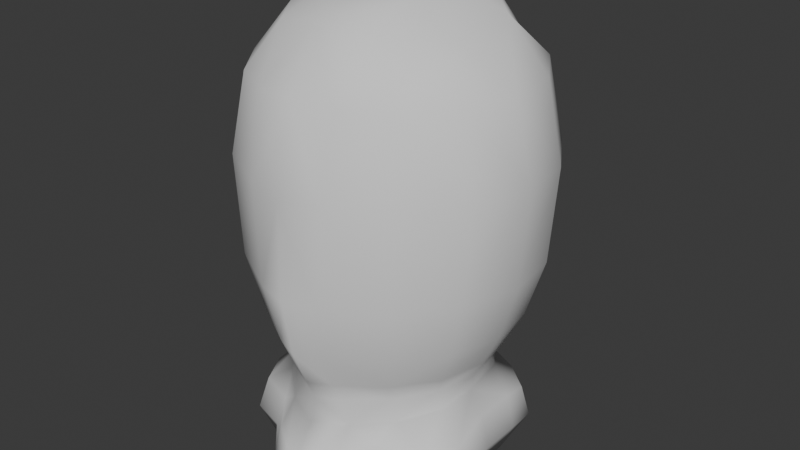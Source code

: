 # Source: slipjelly.blend  (saved by Blender 4.4.30; exported with 4.5.12 LTS)
import bpy
from mathutils import Matrix  # noqa: F401  (used for matrix-valued properties, if any)

bpy.ops.wm.read_factory_settings(use_empty=True)
scene = bpy.context.scene
scene.name = 'Scene'

# ---- collections
col_collection = bpy.data.collections.new('Collection'); scene.collection.children.link(col_collection)

# ---- world
world_world = bpy.data.worlds.new('World'); scene.world = world_world
world_world.use_nodes = True; world_world.node_tree.nodes.clear()
_N = world_world.node_tree.nodes; _L = world_world.node_tree.links
n0 = _N.new('ShaderNodeOutputWorld'); n0.name = 'World Output'; n0.location = (300, 300)
n1 = _N.new('ShaderNodeBackground'); n1.name = 'Background'; n1.location = (10, 300)
n1.inputs[0].default_value = (0.05088, 0.05088, 0.05088, 1.0)
_L.new(n1.outputs[0], n0.inputs[0])
n0.is_active_output = True
world_world.color = (0.05088, 0.05088, 0.05088)
world_world.sun_shadow_jitter_overblur = 0.0

# ---- meshes
me_mesh_0_body = bpy.data.meshes.new('mesh_0_Body')
me_mesh_0_body.from_pydata([(-3.846, 0.1354, 0.3645), (-1.879, 0.3663, 2.713), (-2.16, 0.702, 4.186), (-3.375, 0.05862, -3.263), (-2.149, 0.02115, -2.331), (0.0, 0.7667, 0.2913), (0.0, 0.05824, 3.94), (-1.031, 0.166, 5.228), (0.0, -0.01172, 5.439), (0.0, 0.07769, -3.841), (0.0, 0.1714, -2.584), (0.0, 18.39, -1.337), (0.0, 17.89, -3.778), (0.0, 15.81, -5.589), (-1.647, 15.79, -5.148), (-1.547, 17.81, -3.336), (-3.807, 15.63, -3.653), (-4.946, 15.56, -1.859), (-5.155, 15.54, 0.2942), (-3.288, 17.39, -1.782), (-3.452, 17.35, 1.307), (-1.599, 18.21, -1.341), (-1.85, 17.46, 3.393), (-1.642, 18.21, 1.451), (0.0, 17.79, 3.628), (0.0, 18.42, 1.458), (-4.49, 2.591, 1.894), (-4.2, 2.835, 0.05538), (-4.535, 1.551, 0.08188), (-4.865, 1.194, 2.049), (-3.837, 2.588, 3.157), (-2.37, 1.718, 4.204), (-2.125, 2.864, 3.909), (-4.12, 2.722, -1.679), (-4.472, 1.454, -1.638), (-3.987, 2.443, -2.853), (-4.193, 1.237, 3.385), (-3.75, 0.1088, 3.043), (-4.508, 0.04547, 2.027), (0.0, 2.503, -3.99), (-1.368, 2.543, -4.092), (-1.482, 3.425, -3.553), (0.0, 2.138, 5.496), (-0.5908, 2.24, 5.415), (-0.7808, 1.112, 5.626), (0.0, 1.023, 5.751), (-1.39, 2.473, 4.905), (-1.579, 1.224, 5.102), (0.0, 1.146, -4.201), (-4.242, 1.154, -3.077), (-3.846, 0.1155, -1.716), (-1.5, 1.134, -4.341), (-2.81, 2.377, -3.858), (-3.254, 1.076, -3.986), (-1.637, -0.00372, -3.856), (0.0, 12.33, -6.331), (-1.618, 12.39, -5.824), (0.0, 4.24, -4.333), (-0.9844, 4.286, -3.912), (-4.159, 12.46, -4.228), (0.0, 3.453, -3.888), (-2.672, 4.348, -2.75), (-5.564, 12.52, -1.963), (-3.245, 3.638, -2.004), (-3.496, 4.39, -1.431), (-5.763, 12.51, 0.09358), (-3.593, 3.726, -0.03708), (-5.161, 12.54, 2.364), (-3.675, 4.36, 0.019), (-4.642, 15.53, 2.086), (-3.22, 15.54, 3.918), (-3.641, 12.55, 4.311), (-3.329, 4.372, 1.581), (-3.483, 3.651, 1.605), (-1.608, 15.58, 4.804), (-2.315, 4.322, 3.005), (-1.546, 12.52, 5.408), (-0.9394, 4.232, 4.061), (0.0, 15.67, 5.087), (-2.633, 3.521, 3.012), (0.0, 4.185, 4.469), (0.0, 12.42, 5.772), (-1.35, 3.403, 4.143), (0.0, 3.216, 4.743), (0.0, 8.671, -6.392), (-1.336, 8.631, -5.856), (-3.866, 8.714, -4.24), (-5.26, 8.79, -1.969), (-5.459, 8.711, 0.06997), (-4.892, 8.803, 2.375), (-3.354, 8.806, 4.334), (-1.265, 8.746, 5.484), (0.0, 8.745, 5.877), (0.0, 6.438, -5.89), (0.0, 5.063, -5.082), (-1.037, 6.427, -5.364), (-0.9248, 5.071, -4.61), (-3.309, 6.455, -3.869), (-2.867, 5.108, -3.318), (-4.574, 6.505, -1.812), (-3.947, 5.158, -1.565), (-4.763, 6.433, 0.05331), (-4.121, 5.11, 0.03592), (-4.257, 6.498, 2.152), (-3.69, 5.146, 1.834), (-2.847, 6.479, 3.941), (-2.476, 5.113, 3.406), (-0.9758, 6.437, 5.03), (-0.8725, 5.052, 4.451), (0.0, 5.036, 4.85), (0.0, 6.436, 5.432)], [], [(38, 0, 37), (37, 1, 2), (50, 3, 4), (9, 10, 4, 54), (3, 54, 4), (7, 6, 8), (35, 49, 34, 33), (1, 6, 7, 2), (58, 41, 63, 61), (19, 16, 17), (19, 15, 14, 16), (82, 77, 75, 79), (21, 23, 25, 11), (85, 86, 59, 56), (104, 72, 75, 106), (74, 78, 24, 22), (36, 30, 26, 29), (20, 23, 21, 19), (28, 29, 26, 27), (53, 49, 35, 52), (44, 47, 7), (32, 31, 47, 46), (47, 44, 43, 46), (36, 31, 32, 30), (37, 2, 31, 36), (15, 19, 21), (38, 37, 36, 29), (68, 66, 73, 72), (28, 0, 38, 29), (27, 33, 34, 28), (30, 79, 73, 26), (7, 8, 45, 44), (48, 51, 40, 39), (66, 68, 64, 63), (56, 59, 16, 14), (48, 9, 54, 51), (0, 1, 37), (0, 50, 4), (4, 10, 5), (24, 25, 23, 22), (51, 53, 52, 40), (18, 20, 19, 17), (41, 60, 39, 40), (70, 74, 22), (44, 45, 42, 43), (66, 27, 26, 73), (63, 35, 33), (91, 92, 81, 76), (41, 40, 52), (71, 76, 74, 70), (90, 91, 76, 71), (49, 53, 3), (67, 71, 70, 69), (69, 18, 65, 67), (89, 67, 65, 88), (62, 65, 18, 17), (59, 62, 17, 16), (100, 64, 68, 102), (0, 4, 5, 1), (43, 83, 82, 46), (98, 61, 64, 100), (56, 14, 13, 55), (84, 85, 56, 55), (14, 15, 12, 13), (49, 3, 50, 34), (50, 0, 28, 34), (41, 52, 35, 63), (61, 63, 64), (76, 81, 78, 74), (79, 32, 82), (79, 30, 32), (82, 32, 46), (20, 18, 69), (83, 43, 42), (31, 2, 47), (53, 51, 54, 3), (82, 83, 80, 77), (2, 7, 47), (79, 75, 72, 73), (12, 15, 21, 11), (57, 60, 41, 58), (93, 95, 85, 84), (59, 86, 87, 62), (62, 87, 88, 65), (103, 89, 88, 101), (105, 107, 91, 90), (107, 110, 92, 91), (67, 89, 90, 71), (95, 97, 86, 85), (58, 61, 98, 96), (96, 98, 97, 95), (77, 80, 109, 108), (108, 109, 110, 107), (75, 77, 108, 106), (106, 108, 107, 105), (72, 104, 102, 68), (104, 103, 101, 102), (57, 58, 96, 94), (94, 96, 95, 93), (86, 97, 99, 87), (97, 98, 100, 99), (87, 99, 101, 88), (99, 100, 102, 101), (89, 103, 105, 90), (103, 104, 106, 105), (6, 1, 5), (70, 22, 20, 69), (20, 22, 23), (66, 63, 33, 27)])
me_mesh_0_body.polygons.foreach_set('use_smooth', [True] * 109)
_uv = me_mesh_0_body.uv_layers.new(name='GeometrySource2')
_uv.uv.foreach_set('vector', [-1.106, 0.2922, -1.172, 0.4597, -1.155, 0.2031, -1.155, 0.2031, -1.363, 0.2797, -1.32, 0.1884, -1.154, 0.6012, -1.193, 0.7673, -1.334, 0.6807, -1.502, 0.768, -1.502, 0.7058, -1.334, 0.6807, -1.381, 0.8246, -1.193, 0.7673, -1.381, 0.8246, -1.334, 0.6807, -1.41, 0.1232, -1.502, 0.1881, -1.502, 0.0975, -0.1374, -0.1146, -0.1386, -0.1621, -0.03617, -0.14, -0.04048, -0.08953, -1.363, 0.2797, -1.502, 0.1881, -1.41, 0.1232, -1.32, 0.1884, -0.3769, 0.1905, -0.3743, 0.01325, -0.1845, 0.01464, -0.2243, 0.1892, -0.3094, 0.7787, -0.2487, 0.4663, -0.1599, 0.4851, -0.3094, 0.7787, -0.3706, 0.6827, -0.3722, 0.4259, -0.2487, 0.4663, 0.3531, 0.0134, 0.3517, 0.192, 0.2272, 0.1923, 0.2196, 0.01482, 0.3057, 0.981, 0.3332, 0.832, 0.5024, 0.8383, 0.5024, 1.005, -0.3762, 0.2721, -0.2283, 0.2805, -0.2322, 0.3717, -0.3755, 0.3538, 0.1116, 0.2154, 0.1117, 0.1863, 0.2272, 0.1923, 0.2269, 0.2224, 0.3529, 0.4613, 0.5024, 0.4552, 0.5024, 0.6802, 0.3497, 0.666, 0.2395, -0.1539, 0.2395, -0.1041, 0.1583, -0.1039, 0.1583, -0.154, 0.1993, 0.7418, 0.3332, 0.832, 0.3057, 0.981, 0.1526, 0.8689, 0.03088, -0.1144, 0.1583, -0.154, 0.1583, -0.1039, 0.03064, -0.04874, -0.2966, -0.1621, -0.1386, -0.1621, -0.1374, -0.1146, -0.2943, -0.1146, 0.4481, -0.1392, 0.3923, -0.1375, 0.4202, -0.2096, 0.3041, -0.07296, 0.3065, -0.143, 0.3923, -0.1375, 0.3923, -0.06773, 0.3923, -0.1375, 0.4481, -0.1392, 0.4481, -0.0689, 0.3923, -0.06773, 0.2395, -0.1539, 0.3065, -0.143, 0.3041, -0.07296, 0.2395, -0.1041, 0.2395, -0.2096, 0.2965, -0.2096, 0.3065, -0.143, 0.2395, -0.1539, -0.3706, 0.6827, -0.3094, 0.7787, -0.3473, 0.8527, 0.1583, -0.2096, 0.2395, -0.2096, 0.2395, -0.1539, 0.1583, -0.154, -0.006707, 0.1916, -0.004863, 0.01574, 0.1112, 0.01173, 0.1117, 0.1863, 0.03088, -0.1144, 0.03057, -0.2096, 0.1583, -0.2096, 0.1583, -0.154, 0.03064, -0.04874, -0.04048, -0.08953, -0.03617, -0.14, 0.03088, -0.1144, 0.2395, -0.1041, 0.2196, 0.01482, 0.1112, 0.01173, 0.1583, -0.1039, 0.4202, -0.2096, 0.5056, -0.2096, 0.5056, -0.1409, 0.4481, -0.1392, -0.5, -0.1243, -0.4024, -0.1439, -0.4024, -0.07513, -0.5, -0.03877, -0.004863, 0.01574, -0.006707, 0.1916, -0.1247, 0.1924, -0.1845, 0.01464, -0.3755, 0.3538, -0.2322, 0.3717, -0.2487, 0.4663, -0.3722, 0.4259, -0.5, -0.1243, -0.5, -0.2096, -0.4024, -0.2096, -0.4024, -0.1439, -1.172, 0.4597, -1.363, 0.2797, -1.155, 0.2031, -1.172, 0.4597, -1.154, 0.6012, -1.334, 0.6807, -1.334, 0.6807, -1.502, 0.7058, -1.502, 0.5133, 0.5024, 0.6802, 0.5024, 0.8383, 0.3332, 0.832, 0.3497, 0.666, -0.4024, -0.1439, -0.2966, -0.1621, -0.2943, -0.1146, -0.4024, -0.07513, -0.006348, 0.5007, 0.1993, 0.7418, -0.3094, 0.7787, -0.1599, 0.4851, -0.3743, 0.01325, -0.5, 0.01098, -0.5, -0.03877, -0.4024, -0.07513, 0.2317, 0.4669, 0.3529, 0.4613, 0.3497, 0.666, 0.4481, -0.1392, 0.5056, -0.1409, 0.5056, -0.07007, 0.4481, -0.0689, -0.004863, 0.01574, 0.03064, -0.04874, 0.1583, -0.1039, 0.1112, 0.01173, -0.1845, 0.01464, -0.1374, -0.1146, -0.04048, -0.08953, 0.3524, 0.2779, 0.5024, 0.2758, 0.5024, 0.36, 0.3532, 0.3638, -0.3743, 0.01325, -0.4024, -0.07513, -0.2943, -0.1146, 0.2251, 0.3725, 0.3532, 0.3638, 0.3529, 0.4613, 0.2317, 0.4669, 0.2262, 0.2824, 0.3524, 0.2779, 0.3532, 0.3638, 0.2251, 0.3725, -0.1386, -0.1621, -0.2966, -0.1621, -0.2203, -0.2096, 0.1112, 0.3605, 0.2251, 0.3725, 0.2317, 0.4669, 0.1239, 0.4751, 0.1239, 0.4751, -0.006348, 0.5007, -0.008238, 0.3767, 0.1112, 0.3605, 0.1114, 0.2734, 0.1112, 0.3605, -0.008238, 0.3767, -0.007472, 0.2841, -0.1304, 0.3813, -0.008238, 0.3767, -0.006348, 0.5007, -0.1599, 0.4851, -0.2322, 0.3717, -0.1304, 0.3813, -0.1599, 0.4851, -0.2487, 0.4663, -0.1256, 0.2239, -0.1247, 0.1924, -0.006707, 0.1916, -0.006962, 0.2224, -1.172, 0.4597, -1.334, 0.6807, -1.502, 0.5133, -1.363, 0.2797, 0.4481, -0.0689, 0.5024, 0.01175, 0.3531, 0.0134, 0.3923, -0.06773, -0.2257, 0.2196, -0.2243, 0.1892, -0.1247, 0.1924, -0.1256, 0.2239, -0.3755, 0.3538, -0.3722, 0.4259, -0.5003, 0.4032, -0.5007, 0.3426, -0.5011, 0.2643, -0.3762, 0.2721, -0.3755, 0.3538, -0.5007, 0.3426, -0.3722, 0.4259, -0.3706, 0.6827, -0.5, 0.6782, -0.5003, 0.4032, -0.1386, -0.1621, -0.2203, -0.2096, -0.03617, -0.2096, -0.03617, -0.14, -0.03617, -0.2096, 0.03057, -0.2096, 0.03088, -0.1144, -0.03617, -0.14, -0.3743, 0.01325, -0.2943, -0.1146, -0.1374, -0.1146, -0.1845, 0.01464, -0.2243, 0.1892, -0.1845, 0.01464, -0.1247, 0.1924, 0.3532, 0.3638, 0.5024, 0.36, 0.5024, 0.4552, 0.3529, 0.4613, 0.2196, 0.01482, 0.3041, -0.07296, 0.3531, 0.0134, 0.2196, 0.01482, 0.2395, -0.1041, 0.3041, -0.07296, 0.3531, 0.0134, 0.3041, -0.07296, 0.3923, -0.06773, 0.1993, 0.7418, -0.006348, 0.5007, 0.1239, 0.4751, 0.5024, 0.01175, 0.4481, -0.0689, 0.5056, -0.07007, 0.3065, -0.143, 0.2965, -0.2096, 0.3923, -0.1375, -0.2966, -0.1621, -0.4024, -0.1439, -0.4024, -0.2096, -0.2203, -0.2096, 0.3531, 0.0134, 0.5024, 0.01175, 0.5024, 0.1916, 0.3517, 0.192, 0.2965, -0.2096, 0.4202, -0.2096, 0.3923, -0.1375, 0.2196, 0.01482, 0.2272, 0.1923, 0.1117, 0.1863, 0.1112, 0.01173, -0.5, 0.6782, -0.3706, 0.6827, -0.3473, 0.8527, -0.4939, 0.865, -0.5015, 0.1861, -0.5, 0.01098, -0.3743, 0.01325, -0.3769, 0.1905, -0.5012, 0.2383, -0.3764, 0.2449, -0.3762, 0.2721, -0.5011, 0.2643, -0.2322, 0.3717, -0.2283, 0.2805, -0.1275, 0.2869, -0.1304, 0.3813, -0.1304, 0.3813, -0.1275, 0.2869, -0.007472, 0.2841, -0.008238, 0.3767, 0.1115, 0.2444, 0.1114, 0.2734, -0.007472, 0.2841, -0.007217, 0.2533, 0.2265, 0.2524, 0.3522, 0.2493, 0.3524, 0.2779, 0.2262, 0.2824, 0.3522, 0.2493, 0.5024, 0.2477, 0.5024, 0.2758, 0.3524, 0.2779, 0.1112, 0.3605, 0.1114, 0.2734, 0.2262, 0.2824, 0.2251, 0.3725, -0.3764, 0.2449, -0.227, 0.25, -0.2283, 0.2805, -0.3762, 0.2721, -0.3769, 0.1905, -0.2243, 0.1892, -0.2257, 0.2196, -0.3767, 0.2177, -0.3767, 0.2177, -0.2257, 0.2196, -0.227, 0.25, -0.3764, 0.2449, 0.3517, 0.192, 0.5024, 0.1916, 0.5024, 0.2197, 0.3519, 0.2206, 0.3519, 0.2206, 0.5024, 0.2197, 0.5024, 0.2477, 0.3522, 0.2493, 0.2272, 0.1923, 0.3517, 0.192, 0.3519, 0.2206, 0.2269, 0.2224, 0.2269, 0.2224, 0.3519, 0.2206, 0.3522, 0.2493, 0.2265, 0.2524, 0.1117, 0.1863, 0.1116, 0.2154, -0.006962, 0.2224, -0.006707, 0.1916, 0.1116, 0.2154, 0.1115, 0.2444, -0.007217, 0.2533, -0.006962, 0.2224, -0.5015, 0.1861, -0.3769, 0.1905, -0.3767, 0.2177, -0.5014, 0.2122, -0.5014, 0.2122, -0.3767, 0.2177, -0.3764, 0.2449, -0.5012, 0.2383, -0.2283, 0.2805, -0.227, 0.25, -0.1266, 0.2554, -0.1275, 0.2869, -0.227, 0.25, -0.2257, 0.2196, -0.1256, 0.2239, -0.1266, 0.2554, -0.1275, 0.2869, -0.1266, 0.2554, -0.007217, 0.2533, -0.007472, 0.2841, -0.1266, 0.2554, -0.1256, 0.2239, -0.006962, 0.2224, -0.007217, 0.2533, 0.1114, 0.2734, 0.1115, 0.2444, 0.2265, 0.2524, 0.2262, 0.2824, 0.1115, 0.2444, 0.1116, 0.2154, 0.2269, 0.2224, 0.2265, 0.2524, -1.502, 0.1881, -1.363, 0.2797, -1.502, 0.5133, 0.2317, 0.4669, 0.3497, 0.666, 0.1993, 0.7418, 0.1239, 0.4751, 0.1993, 0.7418, 0.3497, 0.666, 0.3332, 0.832, -0.004863, 0.01574, -0.1845, 0.01464, -0.04048, -0.08953, 0.03064, -0.04874])
me_mesh_0_body.update()
me_mesh_0_body.normals_split_custom_set([tuple(v) for v in zip(*[iter([-0.3378, -0.9405, 0.03697, -0.1029, -0.9946, -0.01386, -0.1486, -0.9594, 0.2395, -0.1486, -0.9594, 0.2395, 0.0357, -0.999, -0.02758, -0.3588, -0.7809, 0.5113, -0.4308, -0.8986, -0.08276, -0.3851, -0.8799, -0.2783, 0.05425, -0.9931, 0.1037, -0.08665, -0.8157, -0.572, 0.05797, -0.9849, 0.1631, 0.05425, -0.9931, 0.1037, -0.206, -0.7962, -0.5689, -0.3851, -0.8799, -0.2783, -0.206, -0.7962, -0.5689, 0.05425, -0.9931, 0.1037, -0.4586, -0.813, 0.3589, 0.04459, -0.9938, -0.102, -0.0314, -0.8506, 0.5249, -0.6797, 0.5443, -0.4917, -0.8808, -0.311, -0.3571, -0.9533, -0.2901, -0.08363, -0.882, 0.4472, -0.149, 0.0357, -0.999, -0.02758, 0.04459, -0.9938, -0.102, -0.4586, -0.813, 0.3589, -0.3588, -0.7809, 0.5113, -0.4356, -0.4584, -0.7747, -0.4465, -0.3032, -0.8419, -0.8479, -0.00598, -0.5301, -0.6432, -0.3368, -0.6876, -0.5276, 0.8362, -0.1499, -0.6696, 0.3311, -0.6649, -0.8504, 0.3726, -0.3715, -0.5276, 0.8362, -0.1499, -0.3301, 0.8069, -0.4898, -0.3698, 0.3667, -0.8537, -0.6696, 0.3311, -0.6649, -0.5226, 0.05639, 0.8507, -0.495, -0.06292, 0.8666, -0.7108, -0.08636, 0.698, -0.7416, 0.1579, 0.652, -0.2177, 0.9751, 0.04199, -0.3337, 0.9193, 0.2085, 0.03817, 0.9923, 0.1179, 0.09323, 0.9954, -0.02356, -0.4578, -0.1146, -0.8816, -0.7015, -0.1984, -0.6845, -0.6987, 0.06345, -0.7126, -0.4336, 0.08543, -0.897, -0.7741, -0.4921, 0.3984, -0.898, -0.1546, 0.4118, -0.7108, -0.08636, 0.698, -0.6119, -0.4381, 0.6586, -0.2945, 0.3454, 0.8911, -0.08585, 0.3786, 0.9216, -0.0536, 0.8209, 0.5686, -0.3624, 0.7889, 0.4964, -0.6363, -0.06023, 0.7691, -0.5944, 0.4624, 0.6579, -0.8953, 0.4281, 0.1228, -0.9837, -0.1717, 0.05381, -0.5562, 0.8161, 0.1569, -0.3337, 0.9193, 0.2085, -0.2177, 0.9751, 0.04199, -0.5276, 0.8362, -0.1499, -0.9746, -0.1817, -0.1312, -0.9837, -0.1717, 0.05381, -0.8953, 0.4281, 0.1228, -0.9115, 0.4005, -0.09352, -0.3986, -0.2278, -0.8884, -0.8808, -0.311, -0.3571, -0.6797, 0.5443, -0.4917, -0.3835, 0.445, -0.8093, -0.3579, -0.04793, 0.9325, -0.7135, -0.06848, 0.6973, -0.4586, -0.813, 0.3589, -0.42, 0.4886, 0.7648, -0.496, -0.004472, 0.8683, -0.7135, -0.06848, 0.6973, -0.5499, 0.3513, 0.7578, -0.7135, -0.06848, 0.6973, -0.3579, -0.04793, 0.9325, -0.2308, 0.492, 0.8395, -0.5499, 0.3513, 0.7578, -0.6363, -0.06023, 0.7691, -0.496, -0.004472, 0.8683, -0.42, 0.4886, 0.7648, -0.5944, 0.4624, 0.6579, -0.1486, -0.9594, 0.2395, -0.3588, -0.7809, 0.5113, -0.496, -0.004472, 0.8683, -0.6363, -0.06023, 0.7691, -0.3301, 0.8069, -0.4898, -0.5276, 0.8362, -0.1499, -0.2177, 0.9751, 0.04199, -0.3378, -0.9405, 0.03697, -0.1486, -0.9594, 0.2395, -0.6363, -0.06023, 0.7691, -0.9837, -0.1717, 0.05381, -0.954, -0.2996, 0.009373, -0.9957, 0.0599, -0.07047, -0.9003, 0.2151, 0.3783, -0.898, -0.1546, 0.4118, -0.9746, -0.1817, -0.1312, -0.1029, -0.9946, -0.01386, -0.3378, -0.9405, 0.03697, -0.9837, -0.1717, 0.05381, -0.9115, 0.4005, -0.09352, -0.882, 0.4472, -0.149, -0.9533, -0.2901, -0.08363, -0.9746, -0.1817, -0.1312, -0.5944, 0.4624, 0.6579, -0.7416, 0.1579, 0.652, -0.9003, 0.2151, 0.3783, -0.8953, 0.4281, 0.1228, -0.4586, -0.813, 0.3589, -0.0314, -0.8506, 0.5249, 0.02286, -0.1519, 0.9881, -0.3579, -0.04793, 0.9325, -0.07721, -0.111, -0.9908, -0.1114, -0.2029, -0.9728, -0.05851, 0.3144, -0.9475, -0.08759, 0.2106, -0.9736, -0.9957, 0.0599, -0.07047, -0.954, -0.2996, 0.009373, -0.9013, -0.3262, -0.2851, -0.8479, -0.00598, -0.5301, -0.4336, 0.08543, -0.897, -0.6987, 0.06345, -0.7126, -0.6696, 0.3311, -0.6649, -0.3698, 0.3667, -0.8537, -0.07721, -0.111, -0.9908, -0.08665, -0.8157, -0.572, -0.206, -0.7962, -0.5689, -0.1114, -0.2029, -0.9728, -0.1029, -0.9946, -0.01386, 0.0357, -0.999, -0.02758, -0.1486, -0.9594, 0.2395, -0.1029, -0.9946, -0.01386, -0.4308, -0.8986, -0.08276, 0.05425, -0.9931, 0.1037, 0.05425, -0.9931, 0.1037, 0.05797, -0.9849, 0.1631, 0.01855, -0.9987, 0.04773, -0.0536, 0.8209, 0.5686, 0.03817, 0.9923, 0.1179, -0.3337, 0.9193, 0.2085, -0.3624, 0.7889, 0.4964, -0.1114, -0.2029, -0.9728, -0.3986, -0.2278, -0.8884, -0.3835, 0.445, -0.8093, -0.05851, 0.3144, -0.9475, -0.8875, 0.4544, 0.0769, -0.5562, 0.8161, 0.1569, -0.5276, 0.8362, -0.1499, -0.8504, 0.3726, -0.3715, -0.4465, -0.3032, -0.8419, -0.1198, -0.4797, -0.8692, -0.08759, 0.2106, -0.9736, -0.05851, 0.3144, -0.9475, -0.564, 0.3487, 0.7486, -0.2945, 0.3454, 0.8911, -0.3624, 0.7889, 0.4964, -0.3579, -0.04793, 0.9325, 0.02286, -0.1519, 0.9881, 0.01199, 0.3991, 0.9168, -0.2308, 0.492, 0.8395, -0.9957, 0.0599, -0.07047, -0.9115, 0.4005, -0.09352, -0.8953, 0.4281, 0.1228, -0.9003, 0.2151, 0.3783, -0.8479, -0.00598, -0.5301, -0.6797, 0.5443, -0.4917, -0.882, 0.4472, -0.149, -0.3929, -0.106, 0.9134, -0.1601, -0.08901, 0.9831, -0.09885, 0.1054, 0.9895, -0.345, 0.09372, 0.9339, -0.4465, -0.3032, -0.8419, -0.05851, 0.3144, -0.9475, -0.3835, 0.445, -0.8093, -0.6777, 0.1025, 0.7282, -0.345, 0.09372, 0.9339, -0.2945, 0.3454, 0.8911, -0.564, 0.3487, 0.7486, -0.6523, -0.1183, 0.7487, -0.3929, -0.106, 0.9134, -0.345, 0.09372, 0.9339, -0.6777, 0.1025, 0.7282, -0.8808, -0.311, -0.3571, -0.3986, -0.2278, -0.8884, -0.3851, -0.8799, -0.2783, -0.864, 0.06957, 0.4987, -0.6777, 0.1025, 0.7282, -0.564, 0.3487, 0.7486, -0.8207, 0.3778, 0.4287, -0.8207, 0.3778, 0.4287, -0.8875, 0.4544, 0.0769, -0.9961, -0.01549, 0.08647, -0.864, 0.06957, 0.4987, -0.9013, -0.1203, 0.4161, -0.864, 0.06957, 0.4987, -0.9961, -0.01549, 0.08647, -0.9697, -0.2302, 0.08169, -0.9233, 0.04394, -0.3816, -0.9961, -0.01549, 0.08647, -0.8875, 0.4544, 0.0769, -0.8504, 0.3726, -0.3715, -0.6987, 0.06345, -0.7126, -0.9233, 0.04394, -0.3816, -0.8504, 0.3726, -0.3715, -0.6696, 0.3311, -0.6649, -0.8203, -0.4853, -0.3026, -0.9013, -0.3262, -0.2851, -0.954, -0.2996, 0.009373, -0.8959, -0.4422, 0.04178, -0.1029, -0.9946, -0.01386, 0.05425, -0.9931, 0.1037, 0.01855, -0.9987, 0.04773, 0.0357, -0.999, -0.02758, -0.2308, 0.492, 0.8395, -0.09971, 0.02066, 0.9948, -0.5226, 0.05639, 0.8507, -0.5499, 0.3513, 0.7578, -0.5865, -0.5201, -0.621, -0.6432, -0.3368, -0.6876, -0.9013, -0.3262, -0.2851, -0.8203, -0.4853, -0.3026, -0.4336, 0.08543, -0.897, -0.3698, 0.3667, -0.8537, -0.11, 0.4214, -0.9002, -0.1342, 0.1033, -0.9856, -0.1947, -0.108, -0.9749, -0.4578, -0.1146, -0.8816, -0.4336, 0.08543, -0.897, -0.1342, 0.1033, -0.9856, -0.3698, 0.3667, -0.8537, -0.3301, 0.8069, -0.4898, -0.06361, 0.8175, -0.5725, -0.11, 0.4214, -0.9002, -0.8808, -0.311, -0.3571, -0.3851, -0.8799, -0.2783, -0.4308, -0.8986, -0.08276, -0.9533, -0.2901, -0.08363, -0.4308, -0.8986, -0.08276, -0.1029, -0.9946, -0.01386, -0.9746, -0.1817, -0.1312, -0.9533, -0.2901, -0.08363, -0.4465, -0.3032, -0.8419, -0.3835, 0.445, -0.8093, -0.6797, 0.5443, -0.4917, -0.8479, -0.00598, -0.5301, -0.6432, -0.3368, -0.6876, -0.8479, -0.00598, -0.5301, -0.9013, -0.3262, -0.2851, -0.345, 0.09372, 0.9339, -0.09885, 0.1054, 0.9895, -0.08585, 0.3786, 0.9216, -0.2945, 0.3454, 0.8911, -0.7416, 0.1579, 0.652, -0.42, 0.4886, 0.7648, -0.5226, 0.05639, 0.8507, -0.7416, 0.1579, 0.652, -0.5944, 0.4624, 0.6579, -0.42, 0.4886, 0.7648, -0.5226, 0.05639, 0.8507, -0.42, 0.4886, 0.7648, -0.5499, 0.3513, 0.7578, -0.5562, 0.8161, 0.1569, -0.8875, 0.4544, 0.0769, -0.8207, 0.3778, 0.4287, -0.09971, 0.02066, 0.9948, -0.2308, 0.492, 0.8395, 0.01199, 0.3991, 0.9168, -0.496, -0.004472, 0.8683, -0.3588, -0.7809, 0.5113, -0.7135, -0.06848, 0.6973, -0.3986, -0.2278, -0.8884, -0.1114, -0.2029, -0.9728, -0.206, -0.7962, -0.5689, -0.3851, -0.8799, -0.2783, -0.5226, 0.05639, 0.8507, -0.09971, 0.02066, 0.9948, -0.2579, -0.07088, 0.9636, -0.495, -0.06292, 0.8666, -0.3588, -0.7809, 0.5113, -0.4586, -0.813, 0.3589, -0.7135, -0.06848, 0.6973, -0.7416, 0.1579, 0.652, -0.7108, -0.08636, 0.698, -0.898, -0.1546, 0.4118, -0.9003, 0.2151, 0.3783, -0.06361, 0.8175, -0.5725, -0.3301, 0.8069, -0.4898, -0.2177, 0.9751, 0.04199, 0.09323, 0.9954, -0.02356, -0.159, -0.5418, -0.8254, -0.1198, -0.4797, -0.8692, -0.4465, -0.3032, -0.8419, -0.4356, -0.4584, -0.7747, -0.2292, -0.3505, -0.9081, -0.4408, -0.3436, -0.8292, -0.4578, -0.1146, -0.8816, -0.1947, -0.108, -0.9749, -0.6987, 0.06345, -0.7126, -0.7015, -0.1984, -0.6845, -0.9411, -0.1908, -0.2791, -0.9233, 0.04394, -0.3816, -0.9233, 0.04394, -0.3816, -0.9411, -0.1908, -0.2791, -0.9697, -0.2302, 0.08169, -0.9961, -0.01549, 0.08647, -0.8648, -0.3118, 0.3936, -0.9013, -0.1203, 0.4161, -0.9697, -0.2302, 0.08169, -0.9171, -0.3924, 0.06993, -0.6258, -0.315, 0.7136, -0.423, -0.3071, 0.8525, -0.3929, -0.106, 0.9134, -0.6523, -0.1183, 0.7487, -0.423, -0.3071, 0.8525, -0.2127, -0.2867, 0.9341, -0.1601, -0.08901, 0.9831, -0.3929, -0.106, 0.9134, -0.864, 0.06957, 0.4987, -0.9013, -0.1203, 0.4161, -0.6523, -0.1183, 0.7487, -0.6777, 0.1025, 0.7282, -0.4408, -0.3436, -0.8292, -0.6963, -0.3654, -0.6178, -0.7015, -0.1984, -0.6845, -0.4578, -0.1146, -0.8816, -0.4356, -0.4584, -0.7747, -0.6432, -0.3368, -0.6876, -0.5865, -0.5201, -0.621, -0.4439, -0.5388, -0.7159, -0.4439, -0.5388, -0.7159, -0.5865, -0.5201, -0.621, -0.6963, -0.3654, -0.6178, -0.4408, -0.3436, -0.8292, -0.495, -0.06292, 0.8666, -0.2579, -0.07088, 0.9636, -0.2355, -0.3935, 0.8887, -0.439, -0.382, 0.8133, -0.439, -0.382, 0.8133, -0.2355, -0.3935, 0.8887, -0.2127, -0.2867, 0.9341, -0.423, -0.3071, 0.8525, -0.7108, -0.08636, 0.698, -0.495, -0.06292, 0.8666, -0.439, -0.382, 0.8133, -0.6119, -0.4381, 0.6586, -0.6119, -0.4381, 0.6586, -0.439, -0.382, 0.8133, -0.423, -0.3071, 0.8525, -0.6258, -0.315, 0.7136, -0.898, -0.1546, 0.4118, -0.7741, -0.4921, 0.3984, -0.8959, -0.4422, 0.04178, -0.954, -0.2996, 0.009373, -0.7741, -0.4921, 0.3984, -0.8648, -0.3118, 0.3936, -0.9171, -0.3924, 0.06993, -0.8959, -0.4422, 0.04178, -0.159, -0.5418, -0.8254, -0.4356, -0.4584, -0.7747, -0.4439, -0.5388, -0.7159, -0.2113, -0.5588, -0.8019, -0.2113, -0.5588, -0.8019, -0.4439, -0.5388, -0.7159, -0.4408, -0.3436, -0.8292, -0.2292, -0.3505, -0.9081, -0.7015, -0.1984, -0.6845, -0.6963, -0.3654, -0.6178, -0.8884, -0.3606, -0.2841, -0.9411, -0.1908, -0.2791, -0.6963, -0.3654, -0.6178, -0.5865, -0.5201, -0.621, -0.8203, -0.4853, -0.3026, -0.8884, -0.3606, -0.2841, -0.9411, -0.1908, -0.2791, -0.8884, -0.3606, -0.2841, -0.9171, -0.3924, 0.06993, -0.9697, -0.2302, 0.08169, -0.8884, -0.3606, -0.2841, -0.8203, -0.4853, -0.3026, -0.8959, -0.4422, 0.04178, -0.9171, -0.3924, 0.06993, -0.9013, -0.1203, 0.4161, -0.8648, -0.3118, 0.3936, -0.6258, -0.315, 0.7136, -0.6523, -0.1183, 0.7487, -0.8648, -0.3118, 0.3936, -0.7741, -0.4921, 0.3984, -0.6119, -0.4381, 0.6586, -0.6258, -0.315, 0.7136, 0.04459, -0.9938, -0.102, 0.0357, -0.999, -0.02758, 0.01855, -0.9987, 0.04773, -0.564, 0.3487, 0.7486, -0.3624, 0.7889, 0.4964, -0.5562, 0.8161, 0.1569, -0.8207, 0.3778, 0.4287, -0.5562, 0.8161, 0.1569, -0.3624, 0.7889, 0.4964, -0.3337, 0.9193, 0.2085, -0.9957, 0.0599, -0.07047, -0.8479, -0.00598, -0.5301, -0.882, 0.4472, -0.149, -0.9115, 0.4005, -0.09352])] * 3)])

# ---- objects
ob_figment_mindjelly = bpy.data.objects.new('Figment_MindJelly', me_mesh_0_body)

# ---- transforms, parenting, visibility, modifiers, constraints
ob_figment_mindjelly.location = (0.0, 0.0, 0.0)
ob_figment_mindjelly.rotation_euler = (1.571, -0.0, 0.0)
ob_figment_mindjelly.scale = (0.08122, 0.08122, 0.08122)
_m = ob_figment_mindjelly.modifiers.new('Mirror', 'MIRROR')
_m.use_clip = True

# ---- collection membership
col_collection.objects.link(ob_figment_mindjelly)

# ---- scene / render settings (as saved in the file)
scene.frame_start = 1; scene.frame_end = 250; scene.frame_set(1)
scene.render.engine = 'BLENDER_EEVEE_NEXT'
bpy.context.view_layer.update()

# ---- added for rendering (the .blend has no active camera and no usable light): camera, sun
cam_auto = bpy.data.cameras.new('AutoCamera')
cam_auto.lens = 50.0
cam_auto.sensor_width = 36.0
cam_auto.clip_end = 1000.0
ob_auto_camera = bpy.data.objects.new('AutoCamera', cam_auto)
scene.collection.objects.link(ob_auto_camera)
ob_auto_camera.location = (1.87586, -2.2301, 2.24829)
ob_auto_camera.rotation_euler = (1.09748, -7.21219e-08, 0.694738)
scene.camera = ob_auto_camera
light_auto_sun = bpy.data.lights.new('AutoSun', 'SUN')
light_auto_sun.energy = 3.0
light_auto_sun.angle = 0.0523599
ob_auto_sun = bpy.data.objects.new('AutoSun', light_auto_sun)
scene.collection.objects.link(ob_auto_sun)
ob_auto_sun.rotation_euler = (0.872665, 0.174533, 0.523599)
bpy.context.view_layer.update()
